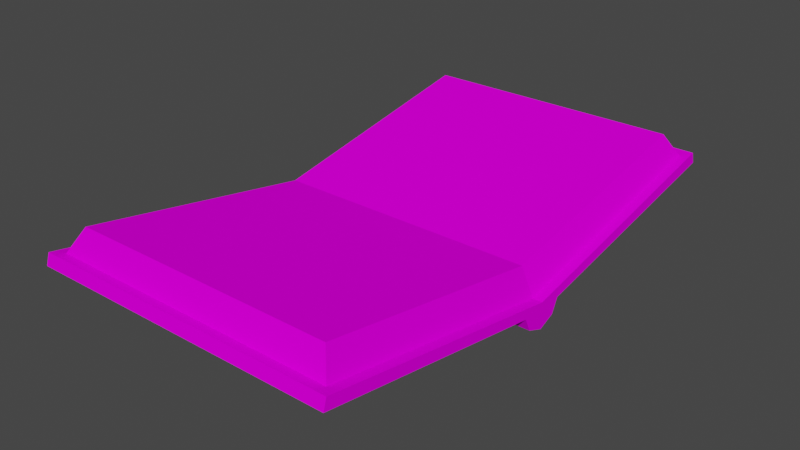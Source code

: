# Source: props.blend  (saved by Blender 3.4.6; exported with 4.5.12 LTS)
import bpy
from mathutils import Matrix  # noqa: F401  (used for matrix-valued properties, if any)

bpy.ops.wm.read_factory_settings(use_empty=True)
scene = bpy.context.scene
scene.name = 'Scene'

# ---- collections
col_collection = bpy.data.collections.new('Collection'); scene.collection.children.link(col_collection)

# ---- images (referenced by path relative to the original .blend; pixels are not part of the script)
import os
ASSET_DIR = os.environ.get("B2B_ASSET_DIR", "")  # directory of the original .blend (textures are referenced by path, not embedded)
HERE = os.path.dirname(os.path.abspath(__file__))  # packed textures are extracted next to this script under _unpacked/

def load_image(name, relpath, width, height, colorspace="sRGB"):
    """Load a texture the original file referenced (path relative to the .blend, or extracted next to this script)."""
    p = next((c for c in (os.path.join(HERE, relpath), os.path.join(ASSET_DIR, relpath)) if relpath and os.path.exists(c)), "")
    if p:
        img = bpy.data.images.load(p, check_existing=True)
        img.name = name
    else:  # same state as the original file: an image datablock whose file is absent (Cycles renders it pink)
        img = bpy.data.images.new(name, width, height)
        img.source = "FILE"
        img.filepath = "//" + (relpath or name)
    img.colorspace_settings.name = colorspace
    return img
img_pages_png = load_image('pages.png', 'textures/pages.png', 1024, 1024, 'sRGB')
img_blackleather_png = load_image('blackleather.png', 'textures/blackleather.png', 1024, 1024, 'sRGB')

# ---- materials (node trees are filled in below, after node groups)
mat_pages = bpy.data.materials.new('pages')
mat_pages.use_transparent_shadow = False
mat_blackleather = bpy.data.materials.new('blackleather')
mat_blackleather.use_transparent_shadow = False

# ---- material node trees
mat_pages.use_nodes = True; mat_pages.node_tree.nodes.clear()
_N = mat_pages.node_tree.nodes; _L = mat_pages.node_tree.links
n0 = _N.new('ShaderNodeBsdfPrincipled'); n0.name = 'Principled BSDF'; n0.location = (10, 300)
n0.distribution = 'GGX'
n0.subsurface_method = 'RANDOM_WALK_SKIN'
n0.inputs[2].default_value = 1.0
n0.inputs[3].default_value = 1.45
n0.inputs[13].default_value = 0.0
n0.inputs[27].default_value = (0.0, 0.0, 0.0, 1.0)
n0.inputs[28].default_value = 1.0
n1 = _N.new('ShaderNodeOutputMaterial'); n1.name = 'Material Output'; n1.location = (300, 300)
n2 = _N.new('ShaderNodeTexImage'); n2.name = 'Image Texture'; n2.location = (-280, 275)
n2.image = img_pages_png
n2.interpolation = 'Closest'
_L.new(n0.outputs[0], n1.inputs[0])
_L.new(n2.outputs[0], n0.inputs[0])
n1.is_active_output = True
mat_blackleather.use_nodes = True; mat_blackleather.node_tree.nodes.clear()
_N = mat_blackleather.node_tree.nodes; _L = mat_blackleather.node_tree.links
n0 = _N.new('ShaderNodeBsdfPrincipled'); n0.name = 'Principled BSDF'; n0.location = (10, 300)
n0.distribution = 'GGX'
n0.subsurface_method = 'RANDOM_WALK_SKIN'
n0.inputs[2].default_value = 1.0
n0.inputs[3].default_value = 1.45
n0.inputs[13].default_value = 0.0
n0.inputs[27].default_value = (0.0, 0.0, 0.0, 1.0)
n0.inputs[28].default_value = 1.0
n1 = _N.new('ShaderNodeOutputMaterial'); n1.name = 'Material Output'; n1.location = (300, 300)
n2 = _N.new('ShaderNodeTexImage'); n2.name = 'Image Texture'; n2.location = (-280, 275)
n2.image = img_blackleather_png
n2.interpolation = 'Closest'
_L.new(n0.outputs[0], n1.inputs[0])
_L.new(n2.outputs[0], n0.inputs[0])
n1.is_active_output = True

# ---- world
world_world = bpy.data.worlds.new('World'); scene.world = world_world
world_world.use_nodes = True; world_world.node_tree.nodes.clear()
_N = world_world.node_tree.nodes; _L = world_world.node_tree.links
n0 = _N.new('ShaderNodeOutputWorld'); n0.name = 'World Output'; n0.location = (300, 300)
n1 = _N.new('ShaderNodeBackground'); n1.name = 'Background'; n1.location = (10, 300)
n1.inputs[0].default_value = (0.05088, 0.05088, 0.05088, 1.0)
_L.new(n1.outputs[0], n0.inputs[0])
n0.is_active_output = True
world_world.color = (0.05088, 0.05088, 0.05088)
world_world.use_sun_shadow = False
world_world.sun_shadow_jitter_overblur = 0.0

# ---- meshes
me_cube_001 = bpy.data.meshes.new('Cube.001')
me_cube_001.from_pydata([(-1.0, -1.708, 0.3527), (-0.9386, -1.622, 0.4141), (1.0, -1.708, 0.3527), (0.9386, -1.622, 0.4141), (-1.0, 0.0, 0.04527), (-1.0, 0.0, 0.1092), (1.0, 0.0, 0.04527), (1.0, 0.0, 0.1092), (1.0, -1.687, 0.4262), (0.9386, 0.0, 0.1092), (-1.0, -1.687, 0.4262), (-0.9386, 0.0, 0.1092), (-0.8579, 0.0, 0.285), (0.8579, 0.0, 0.285), (0.8579, -1.535, 0.5637), (-0.8579, -1.535, 0.5637), (-1.0, -0.153, 0.07282), (1.0, -0.1511, 0.1376), (-1.0, -0.1511, 0.1376), (1.0, -0.153, 0.07282), (0.9386, -0.1453, 0.1365), (-0.9386, -0.1453, 0.1365), (0.8579, -0.1375, 0.31), (-0.8579, -0.1375, 0.31), (1.0, -0.1113, -0.01667), (1.0, 0.0, -0.06165), (-1.0, 0.0, -0.06165), (-1.0, -0.1113, -0.01667), (-1.0, 1.708, 0.3527), (-0.9386, 1.622, 0.4141), (1.0, 1.708, 0.3527), (0.9386, 1.622, 0.4141), (1.0, 1.687, 0.4262), (-1.0, 1.687, 0.4262), (0.8579, 1.535, 0.5637), (-0.8579, 1.535, 0.5637), (-1.0, 0.153, 0.07282), (1.0, 0.1511, 0.1376), (-1.0, 0.1511, 0.1376), (1.0, 0.153, 0.07282), (0.9386, 0.1453, 0.1365), (-0.9386, 0.1453, 0.1365), (0.8579, 0.1375, 0.31), (-0.8579, 0.1375, 0.31), (1.0, 0.1113, -0.01667), (-1.0, 0.1113, -0.01667)], [], [(19, 17, 8, 2), (2, 8, 10, 0), (16, 19, 2, 0), (20, 9, 13, 22), (16, 18, 5, 4), (20, 3, 8, 17), (3, 1, 10, 8), (21, 11, 5, 18), (22, 23, 15, 14), (1, 3, 14, 15), (21, 1, 15, 23), (11, 21, 23, 12), (13, 12, 23, 22), (1, 21, 18, 10), (9, 20, 17, 7), (0, 10, 18, 16), (3, 20, 22, 14), (16, 4, 26, 27), (6, 7, 17, 19), (26, 25, 24, 27), (6, 19, 24, 25), (19, 16, 27, 24), (39, 30, 32, 37), (30, 28, 33, 32), (36, 28, 30, 39), (40, 42, 13, 9), (36, 4, 5, 38), (40, 37, 32, 31), (31, 32, 33, 29), (41, 38, 5, 11), (42, 34, 35, 43), (29, 35, 34, 31), (41, 43, 35, 29), (11, 12, 43, 41), (13, 42, 43, 12), (29, 33, 38, 41), (9, 7, 37, 40), (28, 36, 38, 33), (31, 34, 42, 40), (36, 45, 26, 4), (6, 39, 37, 7), (26, 45, 44, 25), (6, 25, 44, 39), (39, 44, 45, 36)])
me_cube_001.polygons.foreach_set('material_index', [1, 1, 1, 0, 1, 1, 1, 1, 0, 0, 0, 0, 0, 1, 1, 1, 0, 1, 1, 1, 1, 1, 1, 1, 1, 0, 1, 1, 1, 1, 0, 0, 0, 0, 0, 1, 1, 1, 0, 1, 1, 1, 1, 1])
_uv = me_cube_001.uv_layers.new(name='UVMap')
_uv.uv.foreach_set('vector', [0.07034, 0.8115, 0.03653, 0.8227, 0.01684, 0.2517, 0.03835, 0.2586, 0.03835, 0.2586, 0.01684, 0.2517, 0.2932, 0.02623, 0.2982, 0.04592, 0.8005, 0.05818, 0.07034, 0.8115, 0.03835, 0.2586, 0.2982, 0.04592, 0.007186, 0.5321, 0.007186, 0.4911, 0.04428, 0.4911, 0.04428, 0.5321, 0.8005, 0.05818, 0.8121, 0.02632, 0.9047, 0.09351, 0.8776, 0.1209, 0.008787, 0.8394, 9.99e-05, 0.2467, 0.01684, 0.2517, 0.03653, 0.8227, 9.99e-05, 0.2467, 0.2889, 0.006858, 0.2932, 0.02623, 0.01684, 0.2517, 0.8275, 9.99e-05, 0.9372, 0.06059, 0.9047, 0.09351, 0.8121, 0.02632, 0.4511, 0.01263, 0.4511, 0.9976, 0.04713, 0.9976, 0.04713, 0.01263, 1.0, 0.01616, 1.001, 0.9999, 0.9342, 1.001, 0.9306, 0.01617, 0.006393, 0.4495, 0.006393, 0.01107, 0.04424, 0.01107, 0.04424, 0.4495, 0.006393, 0.491, 0.006393, 0.4495, 0.04424, 0.4495, 0.04424, 0.491, 0.4887, 0.01263, 0.4887, 0.9976, 0.4511, 0.9976, 0.4511, 0.01263, 0.2889, 0.006858, 0.8275, 9.99e-05, 0.8121, 0.02632, 0.2932, 0.02623, 0.06944, 0.9393, 0.008787, 0.8394, 0.03653, 0.8227, 0.1, 0.9083, 0.2982, 0.04592, 0.2932, 0.02623, 0.8121, 0.02632, 0.8005, 0.05818, 0.007186, 0.9655, 0.007186, 0.5321, 0.04428, 0.5321, 0.04428, 0.9655, 0.8005, 0.05818, 0.8776, 0.1209, 0.8407, 0.1583, 0.8123, 0.1175, 0.1257, 0.8823, 0.1, 0.9083, 0.03653, 0.8227, 0.07034, 0.8115, 0.8407, 0.1583, 0.1615, 0.8461, 0.1205, 0.8193, 0.8123, 0.1175, 0.1257, 0.8823, 0.07034, 0.8115, 0.1205, 0.8193, 0.1615, 0.8461, 0.07034, 0.8115, 0.8005, 0.05818, 0.8123, 0.1175, 0.1205, 0.8193, 0.1972, 0.9368, 0.7504, 0.9618, 0.7577, 0.9832, 0.1864, 0.9707, 0.7504, 0.9618, 0.9599, 0.6993, 0.9796, 0.7041, 0.7577, 0.9832, 0.9413, 0.1972, 0.9599, 0.6993, 0.7504, 0.9618, 0.1972, 0.9368, 0.007186, 0.4502, 0.04428, 0.4502, 0.04428, 0.4911, 0.007186, 0.4911, 0.9413, 0.1972, 0.8776, 0.1209, 0.9047, 0.09351, 0.973, 0.1853, 0.1701, 0.9987, 0.1864, 0.9707, 0.7577, 0.9832, 0.7629, 0.9999, 0.7629, 0.9999, 0.7577, 0.9832, 0.9796, 0.7041, 0.999, 0.7081, 0.999, 0.1695, 0.973, 0.1853, 0.9047, 0.09351, 0.9372, 0.06059, 0.5246, 0.01263, 0.9459, 0.01263, 0.9459, 0.9976, 0.5246, 0.9976, 5.072e-05, 5.07e-05, 0.05457, 0.0002465, 0.05457, 0.9998, 5.069e-05, 0.9999, 0.006393, 0.5324, 0.04424, 0.5324, 0.04424, 0.9708, 0.006393, 0.9708, 0.006393, 0.491, 0.04424, 0.491, 0.04424, 0.5324, 0.006393, 0.5324, 0.4887, 0.01263, 0.5246, 0.01263, 0.5246, 0.9976, 0.4887, 0.9976, 0.999, 0.7081, 0.9796, 0.7041, 0.973, 0.1853, 0.999, 0.1695, 0.06944, 0.9393, 0.1, 0.9083, 0.1864, 0.9707, 0.1701, 0.9987, 0.9599, 0.6993, 0.9413, 0.1972, 0.973, 0.1853, 0.9796, 0.7041, 0.007186, 0.01678, 0.04428, 0.01678, 0.04428, 0.4502, 0.007186, 0.4502, 0.9413, 0.1972, 0.8818, 0.1862, 0.8407, 0.1583, 0.8776, 0.1209, 0.1257, 0.8823, 0.1972, 0.9368, 0.1864, 0.9707, 0.1, 0.9083, 0.8407, 0.1583, 0.8818, 0.1862, 0.1887, 0.8867, 0.1615, 0.8461, 0.1257, 0.8823, 0.1615, 0.8461, 0.1887, 0.8867, 0.1972, 0.9368, 0.1972, 0.9368, 0.1887, 0.8867, 0.8818, 0.1862, 0.9413, 0.1972])
me_cube_001.materials.append(mat_pages)
me_cube_001.materials.append(mat_blackleather)
me_cube_001.update()

# ---- objects
ob_book = bpy.data.objects.new('Book', me_cube_001)

# ---- transforms, parenting, visibility, modifiers, constraints
ob_book.location = (0.0, 0.0, 0.0)

# ---- collection membership
col_collection.objects.link(ob_book)

# ---- scene / render settings (as saved in the file)
scene.frame_start = 1; scene.frame_end = 250; scene.frame_set(0)
scene.render.engine = 'BLENDER_EEVEE_NEXT'
scene.cycles.sampling_pattern = 'TABULATED_SOBOL'
scene.cycles.use_light_tree = False
scene.view_settings.view_transform = 'Filmic'
bpy.context.view_layer.update()

# ---- added for rendering (the .blend has no active camera and no usable light): camera, sun
cam_auto = bpy.data.cameras.new('AutoCamera')
cam_auto.lens = 50.0
cam_auto.sensor_width = 36.0
cam_auto.clip_end = 1000.0
ob_auto_camera = bpy.data.objects.new('AutoCamera', cam_auto)
scene.collection.objects.link(ob_auto_camera)
ob_auto_camera.location = (3.70787, -4.44945, 3.2173)
ob_auto_camera.rotation_euler = (1.09748, -7.21219e-08, 0.694738)
scene.camera = ob_auto_camera
light_auto_sun = bpy.data.lights.new('AutoSun', 'SUN')
light_auto_sun.energy = 3.0
light_auto_sun.angle = 0.0523599
ob_auto_sun = bpy.data.objects.new('AutoSun', light_auto_sun)
scene.collection.objects.link(ob_auto_sun)
ob_auto_sun.rotation_euler = (0.872665, 0.174533, 0.523599)
bpy.context.view_layer.update()
